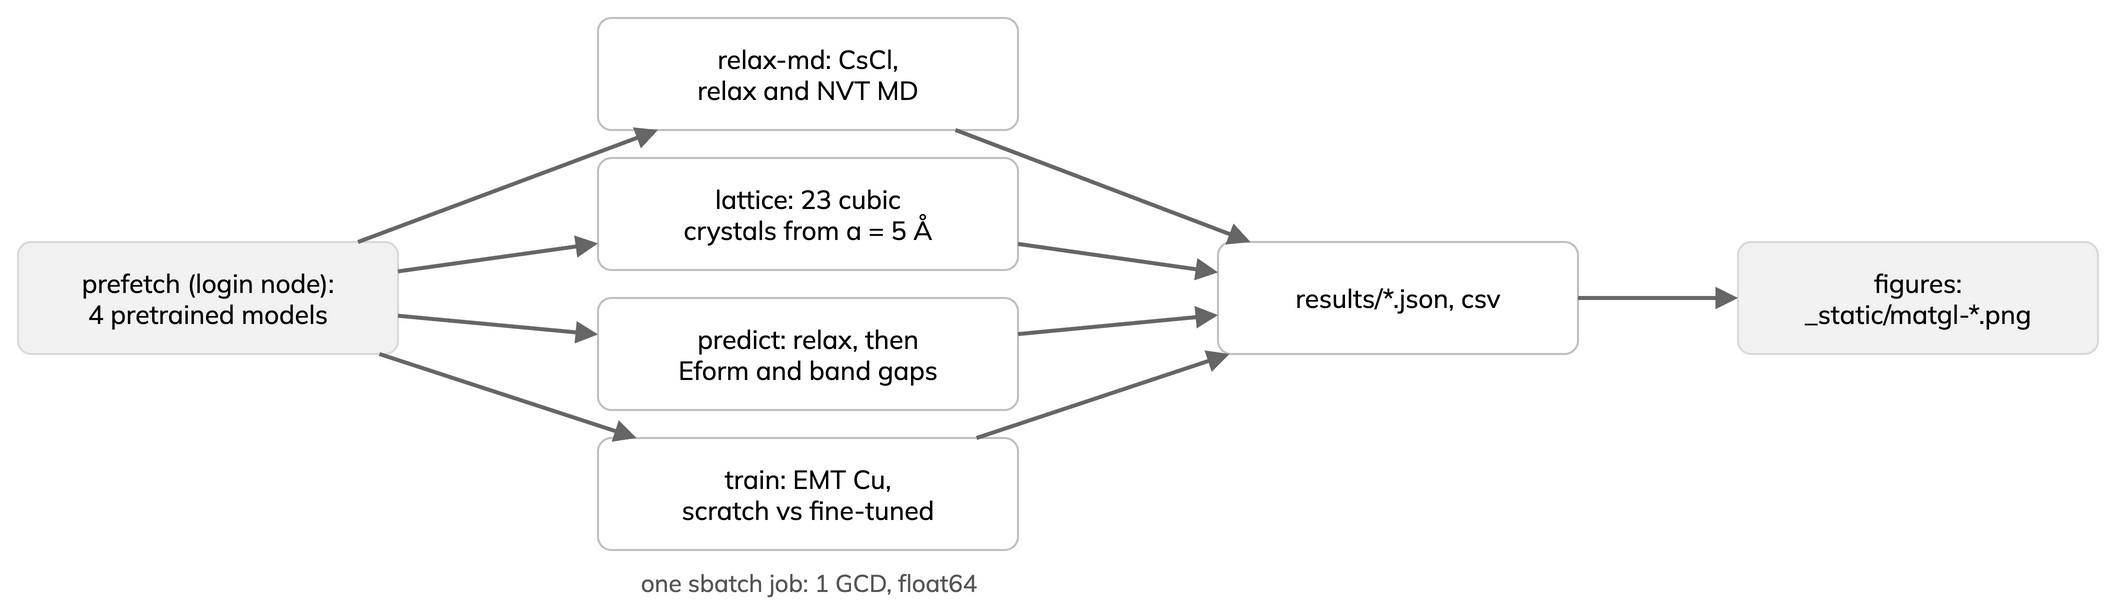

The diagram above was exported from draw.io. Its source (the exported page's mxGraphModel, read from the mxfile embedded in the PNG):
<mxGraphModel>
  <root>
    <mxCell id="0" />
    <mxCell id="1" parent="0" />
    <mxCell id="p" value="prefetch (login node):&lt;br&gt;4 pretrained models" style="rounded=1;arcSize=12;whiteSpace=wrap;html=1;fontFamily=Mulish;fontSize=13;strokeColor=#D9D9D9;fillColor=#F2F2F2;" vertex="1" parent="1">
      <mxGeometry x="10" y="122" width="190" height="56" as="geometry" />
    </mxCell>
    <mxCell id="r" value="relax-md: CsCl,&lt;br&gt;relax and NVT MD" style="rounded=1;arcSize=12;whiteSpace=wrap;html=1;fontFamily=Mulish;fontSize=13;strokeColor=#BFBFBF;fillColor=#FFFFFF;" vertex="1" parent="1">
      <mxGeometry x="300" y="10" width="210" height="56" as="geometry" />
    </mxCell>
    <mxCell id="l" value="lattice: 23 cubic&lt;br&gt;crystals from a = 5 Å" style="rounded=1;arcSize=12;whiteSpace=wrap;html=1;fontFamily=Mulish;fontSize=13;strokeColor=#BFBFBF;fillColor=#FFFFFF;" vertex="1" parent="1">
      <mxGeometry x="300" y="80" width="210" height="56" as="geometry" />
    </mxCell>
    <mxCell id="d" value="predict: relax, then&lt;br&gt;Eform and band gaps" style="rounded=1;arcSize=12;whiteSpace=wrap;html=1;fontFamily=Mulish;fontSize=13;strokeColor=#BFBFBF;fillColor=#FFFFFF;" vertex="1" parent="1">
      <mxGeometry x="300" y="150" width="210" height="56" as="geometry" />
    </mxCell>
    <mxCell id="t" value="train: EMT Cu,&lt;br&gt;scratch vs fine-tuned" style="rounded=1;arcSize=12;whiteSpace=wrap;html=1;fontFamily=Mulish;fontSize=13;strokeColor=#BFBFBF;fillColor=#FFFFFF;" vertex="1" parent="1">
      <mxGeometry x="300" y="220" width="210" height="56" as="geometry" />
    </mxCell>
    <mxCell id="j" value="results/*.json, csv" style="rounded=1;arcSize=12;whiteSpace=wrap;html=1;fontFamily=Mulish;fontSize=13;strokeColor=#BFBFBF;fillColor=#FFFFFF;" vertex="1" parent="1">
      <mxGeometry x="610" y="122" width="180" height="56" as="geometry" />
    </mxCell>
    <mxCell id="f" value="figures:&lt;br&gt;_static/matgl-*.png" style="rounded=1;arcSize=12;whiteSpace=wrap;html=1;fontFamily=Mulish;fontSize=13;strokeColor=#D9D9D9;fillColor=#F2F2F2;" vertex="1" parent="1">
      <mxGeometry x="870" y="122" width="180" height="56" as="geometry" />
    </mxCell>
    <mxCell id="ar" value="" style="endArrow=block;endFill=1;strokeColor=#666666;strokeWidth=2;html=1;fontFamily=Mulish;fontSize=12;" edge="1" parent="1" source="p" target="r">
      <mxGeometry relative="1" as="geometry" />
    </mxCell>
    <mxCell id="br" value="" style="endArrow=block;endFill=1;strokeColor=#666666;strokeWidth=2;html=1;fontFamily=Mulish;fontSize=12;" edge="1" parent="1" source="r" target="j">
      <mxGeometry relative="1" as="geometry" />
    </mxCell>
    <mxCell id="al" value="" style="endArrow=block;endFill=1;strokeColor=#666666;strokeWidth=2;html=1;fontFamily=Mulish;fontSize=12;" edge="1" parent="1" source="p" target="l">
      <mxGeometry relative="1" as="geometry" />
    </mxCell>
    <mxCell id="bl" value="" style="endArrow=block;endFill=1;strokeColor=#666666;strokeWidth=2;html=1;fontFamily=Mulish;fontSize=12;" edge="1" parent="1" source="l" target="j">
      <mxGeometry relative="1" as="geometry" />
    </mxCell>
    <mxCell id="ad" value="" style="endArrow=block;endFill=1;strokeColor=#666666;strokeWidth=2;html=1;fontFamily=Mulish;fontSize=12;" edge="1" parent="1" source="p" target="d">
      <mxGeometry relative="1" as="geometry" />
    </mxCell>
    <mxCell id="bd" value="" style="endArrow=block;endFill=1;strokeColor=#666666;strokeWidth=2;html=1;fontFamily=Mulish;fontSize=12;" edge="1" parent="1" source="d" target="j">
      <mxGeometry relative="1" as="geometry" />
    </mxCell>
    <mxCell id="at" value="" style="endArrow=block;endFill=1;strokeColor=#666666;strokeWidth=2;html=1;fontFamily=Mulish;fontSize=12;" edge="1" parent="1" source="p" target="t">
      <mxGeometry relative="1" as="geometry" />
    </mxCell>
    <mxCell id="bt" value="" style="endArrow=block;endFill=1;strokeColor=#666666;strokeWidth=2;html=1;fontFamily=Mulish;fontSize=12;" edge="1" parent="1" source="t" target="j">
      <mxGeometry relative="1" as="geometry" />
    </mxCell>
    <mxCell id="c" value="" style="endArrow=block;endFill=1;strokeColor=#666666;strokeWidth=2;html=1;fontFamily=Mulish;fontSize=12;" edge="1" parent="1" source="j" target="f">
      <mxGeometry relative="1" as="geometry" />
    </mxCell>
    <mxCell id="lab" value="one sbatch job: 1 GCD, float64" style="text;html=1;align=center;verticalAlign=middle;fontFamily=Mulish;fontSize=12;fontColor=#555555;" vertex="1" parent="1">
      <mxGeometry x="280" y="282" width="250" height="20" as="geometry" />
    </mxCell>
  </root>
</mxGraphModel>